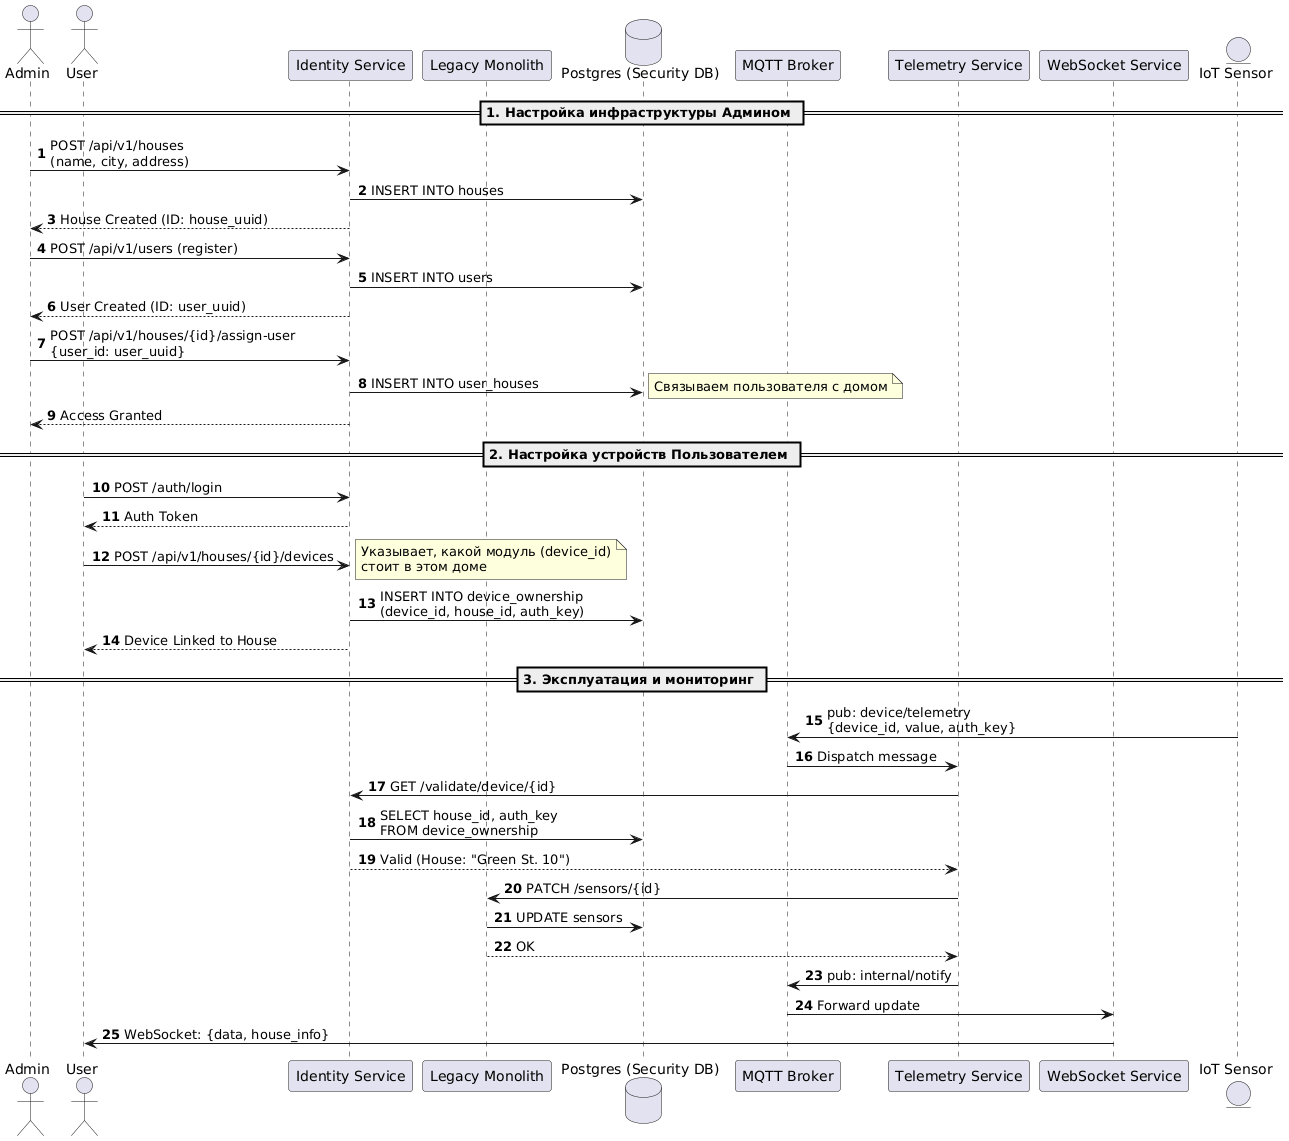

The diagram above was rendered by PlantUML. Its source (embedded in the PNG):
@startuml
autonumber
actor Admin
actor User
participant "Identity Service" as Identity
participant "Legacy Monolith" as Monolith
database "Postgres (Security DB)" as DB
participant "MQTT Broker" as MQTT
participant "Telemetry Service" as Telemetry
participant "WebSocket Service" as WS

== 1. Настройка инфраструктуры Админом ==
Admin -> Identity : POST /api/v1/houses\n(name, city, address)
Identity -> DB : INSERT INTO houses
Identity --> Admin : House Created (ID: house_uuid)

Admin -> Identity : POST /api/v1/users (register)
Identity -> DB : INSERT INTO users
Identity --> Admin : User Created (ID: user_uuid)

Admin -> Identity : POST /api/v1/houses/{id}/assign-user\n{user_id: user_uuid}
Identity -> DB : INSERT INTO user_houses
note right: Связываем пользователя с домом
Identity --> Admin : Access Granted

== 2. Настройка устройств Пользователем ==
User -> Identity : POST /auth/login
Identity --> User : Auth Token

User -> Identity : POST /api/v1/houses/{id}/devices
note right: Указывает, какой модуль (device_id)\nстоит в этом доме
Identity -> DB : INSERT INTO device_ownership\n(device_id, house_id, auth_key)
Identity --> User : Device Linked to House

== 3. Эксплуатация и мониторинг ==
entity "IoT Sensor" as Sensor
Sensor -> MQTT : pub: device/telemetry\n{device_id, value, auth_key}

MQTT -> Telemetry : Dispatch message
Telemetry -> Identity : GET /validate/device/{id}
Identity -> DB : SELECT house_id, auth_key\nFROM device_ownership
Identity --> Telemetry : Valid (House: "Green St. 10")

Telemetry -> Monolith : PATCH /sensors/{id}
Monolith -> DB : UPDATE sensors
Monolith --> Telemetry : OK

Telemetry -> MQTT : pub: internal/notify
MQTT -> WS : Forward update
WS -> User : WebSocket: {data, house_info}
@enduml